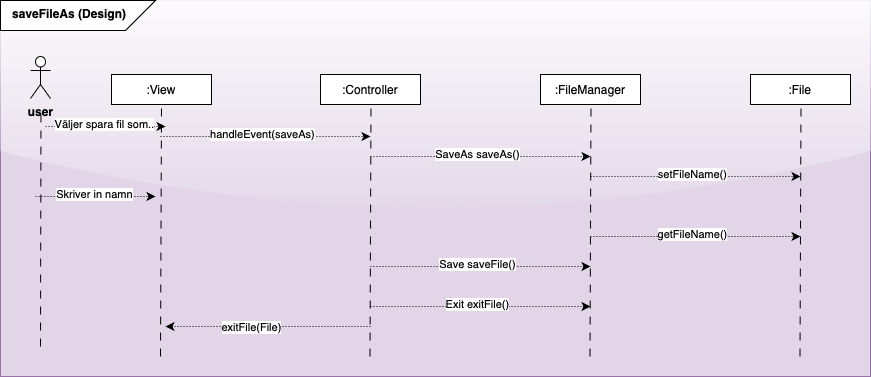

The diagram above was exported from draw.io. Its source (the exported page's mxGraphModel, read from the mxfile embedded in the PNG):
<mxGraphModel dx="1020" dy="2204" grid="1" gridSize="10" guides="1" tooltips="1" connect="1" arrows="1" fold="1" page="1" pageScale="1" pageWidth="1200" pageHeight="1600" background="none" math="0" shadow="0">
  <root>
    <mxCell id="0" />
    <mxCell id="1" parent="0" />
    <mxCell id="2" value="" style="rounded=0;whiteSpace=wrap;html=1;fillColor=#e1d5e7;strokeColor=#9673a6;glass=1;" vertex="1" parent="1">
      <mxGeometry x="30" y="-1156" width="870" height="376" as="geometry" />
    </mxCell>
    <mxCell id="3" value="" style="shape=card;whiteSpace=wrap;html=1;direction=south;flipV=1;flipH=0;" vertex="1" parent="1">
      <mxGeometry x="30" y="-1156" width="155" height="30" as="geometry" />
    </mxCell>
    <mxCell id="4" value="saveFileAs (Design)" style="text;whiteSpace=wrap;html=1;fontStyle=1" vertex="1" parent="1">
      <mxGeometry x="40" y="-1156" width="155" height="38" as="geometry" />
    </mxCell>
    <mxCell id="5" value=":View" style="rounded=0;whiteSpace=wrap;html=1;" vertex="1" parent="1">
      <mxGeometry x="141" y="-1082" width="100" height="30" as="geometry" />
    </mxCell>
    <mxCell id="6" value="" style="endArrow=none;html=1;rounded=0;entryX=0.5;entryY=1;entryDx=0;entryDy=0;dashed=1;dashPattern=8 8;" edge="1" target="5" parent="1">
      <mxGeometry width="50" height="50" relative="1" as="geometry">
        <mxPoint x="190" y="-800" as="sourcePoint" />
        <mxPoint x="428" y="-955" as="targetPoint" />
      </mxGeometry>
    </mxCell>
    <mxCell id="7" value="" style="endArrow=classic;html=1;rounded=0;dashed=1;dashPattern=1 2;" edge="1" parent="1">
      <mxGeometry width="50" height="50" relative="1" as="geometry">
        <mxPoint x="190" y="-1020" as="sourcePoint" />
        <mxPoint x="400" y="-1020" as="targetPoint" />
      </mxGeometry>
    </mxCell>
    <mxCell id="8" value="handleEvent(saveAs)" style="edgeLabel;html=1;align=center;verticalAlign=middle;resizable=0;points=[];" vertex="1" connectable="0" parent="7">
      <mxGeometry x="-0.038" y="3" relative="1" as="geometry">
        <mxPoint as="offset" />
      </mxGeometry>
    </mxCell>
    <mxCell id="9" value=":Controller" style="rounded=0;whiteSpace=wrap;html=1;" vertex="1" parent="1">
      <mxGeometry x="350" y="-1082" width="100" height="30" as="geometry" />
    </mxCell>
    <mxCell id="10" value="" style="endArrow=none;html=1;rounded=0;entryX=0.5;entryY=1;entryDx=0;entryDy=0;dashed=1;dashPattern=8 8;" edge="1" parent="1">
      <mxGeometry width="50" height="50" relative="1" as="geometry">
        <mxPoint x="399.5" y="-800" as="sourcePoint" />
        <mxPoint x="400.5" y="-1052" as="targetPoint" />
      </mxGeometry>
    </mxCell>
    <mxCell id="11" value=":FileManager" style="rounded=0;whiteSpace=wrap;html=1;" vertex="1" parent="1">
      <mxGeometry x="570" y="-1082" width="100" height="30" as="geometry" />
    </mxCell>
    <mxCell id="12" value=":File" style="rounded=0;whiteSpace=wrap;html=1;" vertex="1" parent="1">
      <mxGeometry x="780" y="-1082" width="100" height="30" as="geometry" />
    </mxCell>
    <mxCell id="13" value="" style="endArrow=none;html=1;rounded=0;entryX=0.5;entryY=1;entryDx=0;entryDy=0;dashed=1;dashPattern=8 8;" edge="1" parent="1">
      <mxGeometry width="50" height="50" relative="1" as="geometry">
        <mxPoint x="619.5" y="-800" as="sourcePoint" />
        <mxPoint x="620.5" y="-1052" as="targetPoint" />
      </mxGeometry>
    </mxCell>
    <mxCell id="14" value="" style="endArrow=none;html=1;rounded=0;entryX=0.5;entryY=1;entryDx=0;entryDy=0;dashed=1;dashPattern=8 8;" edge="1" parent="1">
      <mxGeometry width="50" height="50" relative="1" as="geometry">
        <mxPoint x="829.5" y="-800" as="sourcePoint" />
        <mxPoint x="830.5" y="-1052" as="targetPoint" />
      </mxGeometry>
    </mxCell>
    <mxCell id="15" value="&lt;b&gt;user&lt;/b&gt;" style="shape=umlActor;verticalLabelPosition=bottom;verticalAlign=top;html=1;outlineConnect=0;" vertex="1" parent="1">
      <mxGeometry x="60" y="-1100" width="20" height="42" as="geometry" />
    </mxCell>
    <mxCell id="16" value="" style="endArrow=none;html=1;rounded=0;entryX=0.5;entryY=1;entryDx=0;entryDy=0;dashed=1;dashPattern=8 8;" edge="1" parent="1">
      <mxGeometry width="50" height="50" relative="1" as="geometry">
        <mxPoint x="70" y="-810" as="sourcePoint" />
        <mxPoint x="70.5" y="-1048" as="targetPoint" />
      </mxGeometry>
    </mxCell>
    <mxCell id="17" value="" style="endArrow=classic;html=1;rounded=0;dashed=1;dashPattern=1 2;" edge="1" parent="1">
      <mxGeometry width="50" height="50" relative="1" as="geometry">
        <mxPoint x="75" y="-1030" as="sourcePoint" />
        <mxPoint x="195" y="-1030" as="targetPoint" />
      </mxGeometry>
    </mxCell>
    <mxCell id="18" value="Väljer spara fil som.." style="edgeLabel;html=1;align=center;verticalAlign=middle;resizable=0;points=[];" vertex="1" connectable="0" parent="17">
      <mxGeometry x="-0.038" y="3" relative="1" as="geometry">
        <mxPoint as="offset" />
      </mxGeometry>
    </mxCell>
    <mxCell id="19" value="" style="endArrow=classic;html=1;rounded=0;dashed=1;dashPattern=1 2;fontStyle=1" edge="1" parent="1">
      <mxGeometry width="50" height="50" relative="1" as="geometry">
        <mxPoint x="620" y="-980" as="sourcePoint" />
        <mxPoint x="830" y="-980" as="targetPoint" />
      </mxGeometry>
    </mxCell>
    <mxCell id="20" value="setFileName()" style="edgeLabel;html=1;align=center;verticalAlign=middle;resizable=0;points=[];" vertex="1" connectable="0" parent="19">
      <mxGeometry x="-0.038" y="3" relative="1" as="geometry">
        <mxPoint as="offset" />
      </mxGeometry>
    </mxCell>
    <mxCell id="21" value="" style="endArrow=classic;html=1;rounded=0;dashed=1;dashPattern=1 2;" edge="1" parent="1">
      <mxGeometry width="50" height="50" relative="1" as="geometry">
        <mxPoint x="400" y="-830" as="sourcePoint" />
        <mxPoint x="195" y="-830" as="targetPoint" />
      </mxGeometry>
    </mxCell>
    <mxCell id="22" value="exitFile(File)" style="edgeLabel;html=1;align=center;verticalAlign=middle;resizable=0;points=[];" vertex="1" connectable="0" parent="21">
      <mxGeometry x="0.1713" relative="1" as="geometry">
        <mxPoint as="offset" />
      </mxGeometry>
    </mxCell>
    <mxCell id="23" value="" style="endArrow=classic;html=1;rounded=0;dashed=1;dashPattern=1 2;" edge="1" parent="1">
      <mxGeometry width="50" height="50" relative="1" as="geometry">
        <mxPoint x="400" y="-1000" as="sourcePoint" />
        <mxPoint x="620" y="-1000" as="targetPoint" />
      </mxGeometry>
    </mxCell>
    <mxCell id="24" value="SaveAs saveAs()" style="edgeLabel;html=1;align=center;verticalAlign=middle;resizable=0;points=[];" vertex="1" connectable="0" parent="23">
      <mxGeometry x="-0.038" y="3" relative="1" as="geometry">
        <mxPoint as="offset" />
      </mxGeometry>
    </mxCell>
    <mxCell id="25" value="" style="endArrow=classic;html=1;rounded=0;dashed=1;dashPattern=1 2;" edge="1" parent="1">
      <mxGeometry width="50" height="50" relative="1" as="geometry">
        <mxPoint x="65" y="-960" as="sourcePoint" />
        <mxPoint x="185" y="-960" as="targetPoint" />
      </mxGeometry>
    </mxCell>
    <mxCell id="26" value="Skriver in namn" style="edgeLabel;html=1;align=center;verticalAlign=middle;resizable=0;points=[];" vertex="1" connectable="0" parent="25">
      <mxGeometry x="-0.038" y="3" relative="1" as="geometry">
        <mxPoint as="offset" />
      </mxGeometry>
    </mxCell>
    <mxCell id="27" value="" style="endArrow=classic;html=1;rounded=0;dashed=1;dashPattern=1 2;fontStyle=1" edge="1" parent="1">
      <mxGeometry width="50" height="50" relative="1" as="geometry">
        <mxPoint x="620" y="-920" as="sourcePoint" />
        <mxPoint x="830" y="-920" as="targetPoint" />
      </mxGeometry>
    </mxCell>
    <mxCell id="28" value="getFileName()" style="edgeLabel;html=1;align=center;verticalAlign=middle;resizable=0;points=[];" vertex="1" connectable="0" parent="27">
      <mxGeometry x="-0.038" y="3" relative="1" as="geometry">
        <mxPoint as="offset" />
      </mxGeometry>
    </mxCell>
    <mxCell id="29" value="" style="endArrow=classic;html=1;rounded=0;dashed=1;dashPattern=1 2;" edge="1" parent="1">
      <mxGeometry width="50" height="50" relative="1" as="geometry">
        <mxPoint x="400" y="-850" as="sourcePoint" />
        <mxPoint x="620" y="-850" as="targetPoint" />
      </mxGeometry>
    </mxCell>
    <mxCell id="30" value="Exit exitFile()" style="edgeLabel;html=1;align=center;verticalAlign=middle;resizable=0;points=[];" vertex="1" connectable="0" parent="29">
      <mxGeometry x="-0.038" y="3" relative="1" as="geometry">
        <mxPoint as="offset" />
      </mxGeometry>
    </mxCell>
    <mxCell id="31" value="" style="endArrow=classic;html=1;rounded=0;dashed=1;dashPattern=1 2;" edge="1" parent="1">
      <mxGeometry width="50" height="50" relative="1" as="geometry">
        <mxPoint x="400" y="-890" as="sourcePoint" />
        <mxPoint x="620" y="-890" as="targetPoint" />
      </mxGeometry>
    </mxCell>
    <mxCell id="32" value="Save saveFile()" style="edgeLabel;html=1;align=center;verticalAlign=middle;resizable=0;points=[];" vertex="1" connectable="0" parent="31">
      <mxGeometry x="-0.038" y="3" relative="1" as="geometry">
        <mxPoint as="offset" />
      </mxGeometry>
    </mxCell>
  </root>
</mxGraphModel>